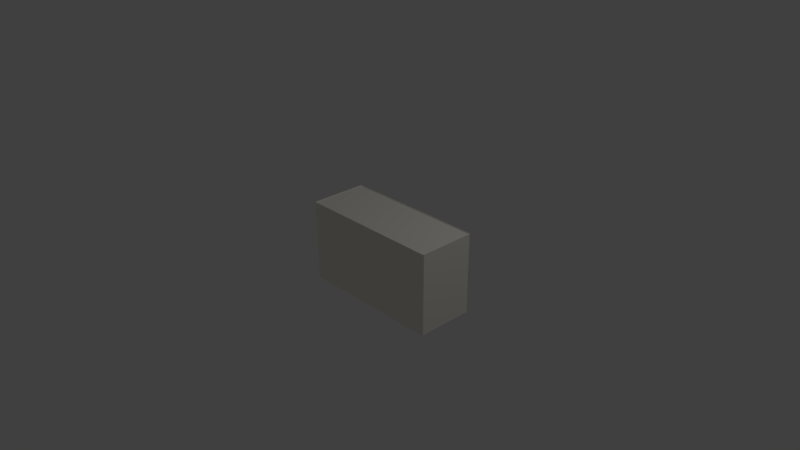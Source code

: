 # Source: box.blend  (saved by Blender 2.79.0; exported with 4.5.12 LTS)
import bpy
from mathutils import Matrix  # noqa: F401  (used for matrix-valued properties, if any)

bpy.ops.wm.read_factory_settings(use_empty=True)
scene = bpy.context.scene
scene.name = 'Scene'

# ---- collections
col_collection_1 = bpy.data.collections.new('Collection 1'); scene.collection.children.link(col_collection_1)

# ---- materials (node trees are filled in below, after node groups)
mat_material__10 = bpy.data.materials.new('Material #10')
mat_material__10.alpha_threshold = 0.0
mat_material__10.use_transparent_shadow = False
mat_material__10.diffuse_color = (0.9569, 0.9255, 0.8431, 1.0)
mat_material__10.specular_color = (0.9, 0.9, 0.9)
mat_material__10.roughness = 0.5
mat_material__10.specular_intensity = 0.0

# ---- material node trees

# ---- world
world_world = bpy.data.worlds.new('World'); scene.world = world_world
world_world.color = (0.05088, 0.05088, 0.05088)
world_world.use_sun_shadow = False
world_world.sun_shadow_jitter_overblur = 0.0
world_world.cycles.sampling_method = 'MANUAL'

# ---- cameras
cam_camera = bpy.data.cameras.new('Camera')
cam_camera.clip_end = 100.0
cam_camera.lens = 35.0
cam_camera.sensor_width = 32.0
cam_camera.sensor_height = 18.0
cam_camera.ortho_scale = 7.314
cam_camera.dof.focus_distance = 0.0
cam_camera.dof.aperture_fstop = 128.0

# ---- lights
light_lamp = bpy.data.lights.new('Lamp', 'POINT')
light_lamp.transmission_factor = 0.0
light_lamp.cutoff_distance = 30.0
light_lamp.energy = 100.0
light_lamp.shadow_buffer_clip_start = 1.001
light_lamp.shadow_soft_size = 0.1
light_lamp.shadow_maximum_resolution = 0.006
light_lamp.use_absolute_resolution = True

# ---- meshes
me_untitled = bpy.data.meshes.new('Untitled')
me_untitled.from_pydata([(-90.01, -35.0, 0.0), (90.01, -35.0, 0.0), (-90.01, 35.0, 0.0), (90.01, 35.0, 0.0), (-89.51, 34.5, 0.0), (-89.51, -34.5, 0.0), (89.51, -34.5, 0.0), (89.51, 34.5, 0.0), (-89.51, 34.5, -0.5), (-89.51, -34.5, -0.5), (89.51, -34.5, -0.5), (89.51, 34.5, -0.5), (-90.01, 34.07, -0.01463), (90.01, 34.07, -0.0146), (-90.01, 34.07, 99.99), (90.01, 34.07, 99.99), (90.01, 34.07, -0.0146), (90.01, -34.07, -0.0146), (90.01, 34.07, 99.99), (90.01, -34.07, 99.99), (90.01, -34.07, -0.0146), (-90.01, -34.07, -0.01463), (90.01, -34.07, 99.99), (-90.01, -34.07, 99.99), (-90.01, -34.07, -0.01463), (-90.01, 34.07, -0.01463), (-90.01, -34.07, 99.99), (-90.01, 34.07, 99.99), (-90.01, 34.56, -0.01463), (90.01, 34.56, -0.0146), (90.01, 34.56, 99.99), (-90.01, 34.56, 99.99), (90.51, 34.07, -0.0146), (90.51, -34.07, -0.0146), (90.51, -34.07, 99.99), (90.51, 34.07, 99.99), (90.01, -34.56, -0.0146), (-90.01, -34.56, -0.01463), (-90.01, -34.56, 99.99), (90.01, -34.56, 99.99), (-90.51, -34.07, -0.01463), (-90.51, 34.07, -0.01463), (-90.51, 34.07, 99.99), (-90.51, -34.07, 99.99), (-90.01, -35.0, 99.99), (90.01, -35.0, 99.99), (-90.01, 35.0, 99.99), (90.01, 35.0, 99.99), (-89.51, 34.5, 99.99), (-89.51, -34.5, 99.99), (89.51, -34.5, 99.99), (89.51, 34.5, 99.99), (-89.51, 34.5, 99.49), (-89.51, -34.5, 99.49), (89.51, -34.5, 99.49), (89.51, 34.5, 99.49)], [], [(8, 9, 10, 11), (2, 0, 5, 4), (0, 1, 6, 5), (1, 3, 7, 6), (3, 2, 4, 7), (4, 5, 9, 8), (5, 6, 10, 9), (6, 7, 11, 10), (7, 4, 8, 11), (28, 29, 30, 31), (32, 33, 34, 35), (36, 37, 38, 39), (40, 41, 42, 43), (12, 13, 29, 28), (13, 15, 30, 29), (15, 14, 31, 30), (14, 12, 28, 31), (16, 17, 33, 32), (17, 19, 34, 33), (19, 18, 35, 34), (18, 16, 32, 35), (20, 21, 37, 36), (21, 23, 38, 37), (23, 22, 39, 38), (22, 20, 36, 39), (24, 25, 41, 40), (25, 27, 42, 41), (27, 26, 43, 42), (26, 24, 40, 43), (52, 53, 54, 55), (46, 44, 49, 48), (44, 45, 50, 49), (45, 47, 51, 50), (47, 46, 48, 51), (48, 49, 53, 52), (49, 50, 54, 53), (50, 51, 55, 54), (51, 48, 52, 55)])
me_untitled.polygons.foreach_set('use_smooth', [True] * 38)
_k = set([(4, 5), (4, 7), (4, 8), (5, 6), (5, 9), (6, 7), (6, 10), (7, 11), (8, 9), (8, 11), (9, 10), (10, 11), (12, 28), (13, 29), (14, 31), (15, 30), (16, 32), (17, 33), (18, 35), (19, 34), (20, 36), (21, 37), (22, 39), (23, 38), (24, 40), (25, 41), (26, 43), (27, 42), (28, 29), (28, 31), (29, 30), (30, 31), (32, 33), (32, 35), (33, 34), (34, 35), (36, 37), (36, 39), (37, 38), (38, 39), (40, 41), (40, 43), (41, 42), (42, 43), (48, 49), (48, 51), (48, 52), (49, 50), (49, 53), (50, 51), (50, 54), (51, 55), (52, 53), (52, 55), (53, 54), (54, 55)])
me_untitled.attributes.new('sharp_edge', 'BOOLEAN', 'EDGE').data.foreach_set('value', [ (min(e.vertices), max(e.vertices)) in _k for e in me_untitled.edges])
_uv = me_untitled.uv_layers.new(name='UVChannel_1')
_uv.uv.foreach_set('vector', [0.4012, 1.0, 0.2006, 1.0, 0.2006, 0.5014, 0.4012, 0.5014, 0.9885, 0.5014, 0.785, 0.5014, 0.7865, 0.5, 0.9871, 0.5, 0.785, 0.5014, 0.785, 8.5e-08, 0.7864, 0.001393, 0.7865, 0.5, 0.785, 8.5e-08, 0.9885, 0.0, 0.9871, 0.001393, 0.7864, 0.001393, 0.9885, 0.0, 0.9885, 0.5014, 0.9871, 0.5, 0.9871, 0.001393, 0.8133, 0.6936, 0.8133, 0.5014, 0.8148, 0.5014, 0.8148, 0.6936, 0.9929, 0.4986, 0.9929, 0.0, 0.9943, 0.0, 0.9943, 0.4986, 0.8104, 0.6936, 0.8104, 0.5014, 0.8119, 0.5014, 0.8119, 0.6936, 0.9914, 0.0, 0.9914, 0.4986, 0.99, 0.4986, 0.99, 0.0, 1.768e-07, 0.5014, 0.0, 8.5e-08, 0.2907, 0.0, 0.2907, 0.5014, 0.5994, 0.7799, 0.4012, 0.7799, 0.4012, 0.5014, 0.5994, 0.5014, 0.5815, 0.0, 0.5815, 0.5014, 0.2907, 0.5014, 0.2907, 4.25e-08, 0.5994, 0.5014, 0.7975, 0.5014, 0.7975, 0.7799, 0.5994, 0.7799, 0.9943, 0.5014, 0.9943, 0.0, 0.9958, 0.0, 0.9958, 0.5014, 0.8075, 0.5014, 0.8075, 0.7799, 0.8061, 0.7799, 0.8061, 0.5014, 0.9986, 0.0, 0.9986, 0.5014, 0.9972, 0.5014, 0.9972, 0.0, 0.8033, 0.7799, 0.8033, 0.5014, 0.8047, 0.5014, 0.8047, 0.7799, 0.8162, 0.5014, 0.8162, 0.6912, 0.8148, 0.6912, 0.8148, 0.5014, 0.8018, 0.7799, 0.8018, 0.5014, 0.8033, 0.5014, 0.8033, 0.7799, 0.8191, 0.6912, 0.8191, 0.5014, 0.8206, 0.5014, 0.8206, 0.6912, 0.8004, 0.5014, 0.8004, 0.7799, 0.7989, 0.7799, 0.7989, 0.5014, 0.9972, 0.0, 0.9972, 0.5014, 0.9958, 0.5014, 0.9958, 0.0, 0.8061, 0.5014, 0.8061, 0.7799, 0.8047, 0.7799, 0.8047, 0.5014, 0.9986, 0.5014, 0.9986, 0.0, 1.0, 0.0, 1.0, 0.5014, 0.8075, 0.7799, 0.8075, 0.5014, 0.809, 0.5014, 0.809, 0.7799, 0.8162, 0.6912, 0.8162, 0.5014, 0.8177, 0.5014, 0.8177, 0.6912, 0.8004, 0.7799, 0.8004, 0.5014, 0.8018, 0.5014, 0.8018, 0.7799, 0.8191, 0.5014, 0.8191, 0.6912, 0.8177, 0.6912, 0.8177, 0.5014, 0.7989, 0.5014, 0.7989, 0.7799, 0.7975, 0.7799, 0.7975, 0.5014, 0.2006, 1.0, 2.44e-07, 1.0, 0.0, 0.5014, 0.2006, 0.5014, 0.785, 0.5014, 0.5815, 0.5014, 0.5829, 0.5, 0.7835, 0.5, 0.5815, 0.5014, 0.5815, 8.5e-08, 0.5829, 0.001393, 0.5829, 0.5, 0.5815, 8.5e-08, 0.785, 0.0, 0.7835, 0.001393, 0.5829, 0.001393, 0.785, 0.0, 0.785, 0.5014, 0.7835, 0.5, 0.7835, 0.001393, 0.8119, 0.6936, 0.8119, 0.5014, 0.8133, 0.5014, 0.8133, 0.6936, 0.9914, 0.4986, 0.9914, 0.0, 0.9929, 0.0, 0.9929, 0.4986, 0.809, 0.6936, 0.809, 0.5014, 0.8104, 0.5014, 0.8104, 0.6936, 0.99, 0.0, 0.99, 0.4986, 0.9885, 0.4986, 0.9885, 0.0])
me_untitled.materials.append(mat_material__10)
me_untitled.use_remesh_preserve_volume = False
me_untitled.use_remesh_preserve_attributes = False
me_untitled.use_mirror_vertex_groups = False
me_untitled.update()
me_untitled.normals_split_custom_set([tuple(v) for v in zip(*[iter([0.0, 0.0, 1.0, 0.0, 0.0, 1.0, 0.0, 0.0, 1.0, 0.0, 0.0, 1.0, 0.0, 0.0, 1.0, 0.0, 0.0, 1.0, 0.0, 0.0, 1.0, 0.0, 0.0, 1.0, 0.0, 0.0, 1.0, 0.0, 0.0, 1.0, 0.0, 0.0, 1.0, 0.0, 0.0, 1.0, 0.0, 0.0, 1.0, 0.0, 0.0, 1.0, 0.0, 0.0, 1.0, 0.0, 0.0, 1.0, 0.0, 0.0, 1.0, 0.0, 0.0, 1.0, 0.0, 0.0, 1.0, 0.0, 0.0, 1.0, 1.0, 0.0, 0.0, 1.0, 0.0, 0.0, 1.0, 0.0, 0.0, 1.0, 0.0, 0.0, 0.0, 1.0, 0.0, 0.0, 1.0, 0.0, 0.0, 1.0, 0.0, 0.0, 1.0, 0.0, -1.0, 0.0, 0.0, -1.0, 0.0, 0.0, -1.0, 0.0, 0.0, -1.0, 0.0, 0.0, 0.0, -1.0, 0.0, 0.0, -1.0, 0.0, 0.0, -1.0, 0.0, 0.0, -1.0, 0.0, 0.0, -1.0, 0.0, 0.0, -1.0, 0.0, 0.0, -1.0, 0.0, 0.0, -1.0, 0.0, -1.0, 0.0, -1.526e-07, -1.0, 0.0, -1.526e-07, -1.0, 0.0, -1.526e-07, -1.0, 0.0, -1.526e-07, 0.0, 1.0, 0.0, 0.0, 1.0, 0.0, 0.0, 1.0, 0.0, 0.0, 1.0, 0.0, 1.0, 0.0, 1.526e-07, 1.0, 0.0, 1.526e-07, 1.0, 0.0, 1.526e-07, 1.0, 0.0, 1.526e-07, -1.192e-07, 9.567e-10, 1.0, -1.192e-07, 9.567e-10, 1.0, -1.192e-07, 9.567e-10, 1.0, -1.192e-07, 9.567e-10, 1.0, -1.0, 0.0, -1.526e-07, -1.0, 0.0, -1.526e-07, -1.0, 0.0, -1.526e-07, -1.0, 0.0, -1.526e-07, 8.708e-08, 0.0, -1.0, 8.708e-08, 0.0, -1.0, 8.708e-08, 0.0, -1.0, 8.708e-08, 0.0, -1.0, 1.0, 0.0, 1.526e-07, 1.0, 0.0, 1.526e-07, 1.0, 0.0, 1.526e-07, 1.0, 0.0, 1.526e-07, -1.19e-07, 1.189e-09, 1.0, -1.19e-07, 1.189e-09, 1.0, -1.19e-07, 1.189e-09, 1.0, -1.19e-07, 1.189e-09, 1.0, 0.0, 1.0, -1.587e-08, 0.0, 1.0, -1.587e-08, 0.0, 1.0, -1.587e-08, 0.0, 1.0, -1.587e-08, 0.0, 0.0, -1.0, 0.0, 0.0, -1.0, 0.0, 0.0, -1.0, 0.0, 0.0, -1.0, 0.0, -1.0, -1.587e-08, 0.0, -1.0, -1.587e-08, 0.0, -1.0, -1.587e-08, 0.0, -1.0, -1.587e-08, -1.192e-07, 9.567e-10, 1.0, -1.192e-07, 9.567e-10, 1.0, -1.192e-07, 9.567e-10, 1.0, -1.192e-07, 9.567e-10, 1.0, 1.0, 0.0, 1.526e-07, 1.0, 0.0, 1.526e-07, 1.0, 0.0, 1.526e-07, 1.0, 0.0, 1.526e-07, 8.708e-08, 0.0, -1.0, 8.708e-08, 0.0, -1.0, 8.708e-08, 0.0, -1.0, 8.708e-08, 0.0, -1.0, -1.0, 0.0, -1.526e-07, -1.0, 0.0, -1.526e-07, -1.0, 0.0, -1.526e-07, -1.0, 0.0, -1.526e-07, -1.207e-07, 1.189e-09, 1.0, -1.207e-07, 1.189e-09, 1.0, -1.207e-07, 1.189e-09, 1.0, -1.207e-07, 1.189e-09, 1.0, 0.0, -1.0, 1.587e-08, 0.0, -1.0, 1.587e-08, 0.0, -1.0, 1.587e-08, 0.0, -1.0, 1.587e-08, 0.0, 0.0, -1.0, 0.0, 0.0, -1.0, 0.0, 0.0, -1.0, 0.0, 0.0, -1.0, 0.0, 1.0, 1.587e-08, 0.0, 1.0, 1.587e-08, 0.0, 1.0, 1.587e-08, 0.0, 1.0, 1.587e-08, 0.0, 0.0, 1.0, 0.0, 0.0, 1.0, 0.0, 0.0, 1.0, 0.0, 0.0, 1.0, 0.0, 0.0, 1.0, 0.0, 0.0, 1.0, 0.0, 0.0, 1.0, 0.0, 0.0, 1.0, 0.0, 0.0, 1.0, 0.0, 0.0, 1.0, 0.0, 0.0, 1.0, 0.0, 0.0, 1.0, 0.0, 0.0, 1.0, 0.0, 0.0, 1.0, 0.0, 0.0, 1.0, 0.0, 0.0, 1.0, 0.0, 0.0, 1.0, 0.0, 0.0, 1.0, 0.0, 0.0, 1.0, 0.0, 0.0, 1.0, 1.0, 0.0, 0.0, 1.0, 0.0, 0.0, 1.0, 0.0, 0.0, 1.0, 0.0, 0.0, 0.0, 1.0, 0.0, 0.0, 1.0, 0.0, 0.0, 1.0, 0.0, 0.0, 1.0, 0.0, -1.0, 0.0, 0.0, -1.0, 0.0, 0.0, -1.0, 0.0, 0.0, -1.0, 0.0, 0.0, 0.0, -1.0, 0.0, 0.0, -1.0, 0.0, 0.0, -1.0, 0.0, 0.0, -1.0, 0.0])] * 3)])

# ---- objects
ob_plane003 = bpy.data.objects.new('Plane003', me_untitled)
ob_point = bpy.data.objects.new('Point', light_lamp)
ob_camera = bpy.data.objects.new('Camera', cam_camera)

# ---- transforms, parenting, visibility, modifiers, constraints
ob_plane003.location = (0.9062, -0.4689, 0.0001462)
ob_plane003.rotation_euler = (-4.255e-08, 1.192e-07, 1.192e-09)
ob_plane003.scale = (0.01, 0.01027, 0.01)
ob_plane003.color = (0.8, 0.8, 0.8, 1.0)
ob_plane003.lineart.crease_threshold = 0.0
ob_point.location = (4.076, 1.005, 5.904)
ob_point.rotation_euler = (0.6503, 0.05522, 1.866)
ob_point.lock_rotations_4d = False
ob_point.empty_display_type = 'ARROWS'
ob_point.color = (0.0, 0.0, 0.0, 0.0)
ob_point.lineart.crease_threshold = 0.0
ob_camera.location = (7.481, -6.508, 5.344)
ob_camera.rotation_euler = (1.109, 0.0, 0.8149)
ob_camera.lock_rotations_4d = False
ob_camera.empty_display_type = 'ARROWS'
ob_camera.color = (0.0, 0.0, 0.0, 0.0)
ob_camera.display_type = 'WIRE'
ob_camera.lineart.crease_threshold = 0.0

# ---- collection membership
col_collection_1.objects.link(ob_plane003)
col_collection_1.objects.link(ob_point)
col_collection_1.objects.link(ob_camera)

# ---- scene / render settings (as saved in the file)
scene.camera = ob_camera
scene.frame_start = 1; scene.frame_end = 250; scene.frame_set(1)
scene.render.engine = 'BLENDER_EEVEE_NEXT'
scene.render.resolution_percentage = 50
scene.render.fps = 30
scene.render.dither_intensity = 0.0
scene.cycles.use_denoising = False
scene.cycles.samples = 128
scene.cycles.sampling_pattern = 'TABULATED_SOBOL'
scene.cycles.use_adaptive_sampling = False
scene.cycles.use_light_tree = False
scene.cycles.blur_glossy = 0.0
scene.cycles.sample_clamp_indirect = 0.0
scene.view_settings.view_transform = 'Standard'
bpy.context.view_layer.update()
